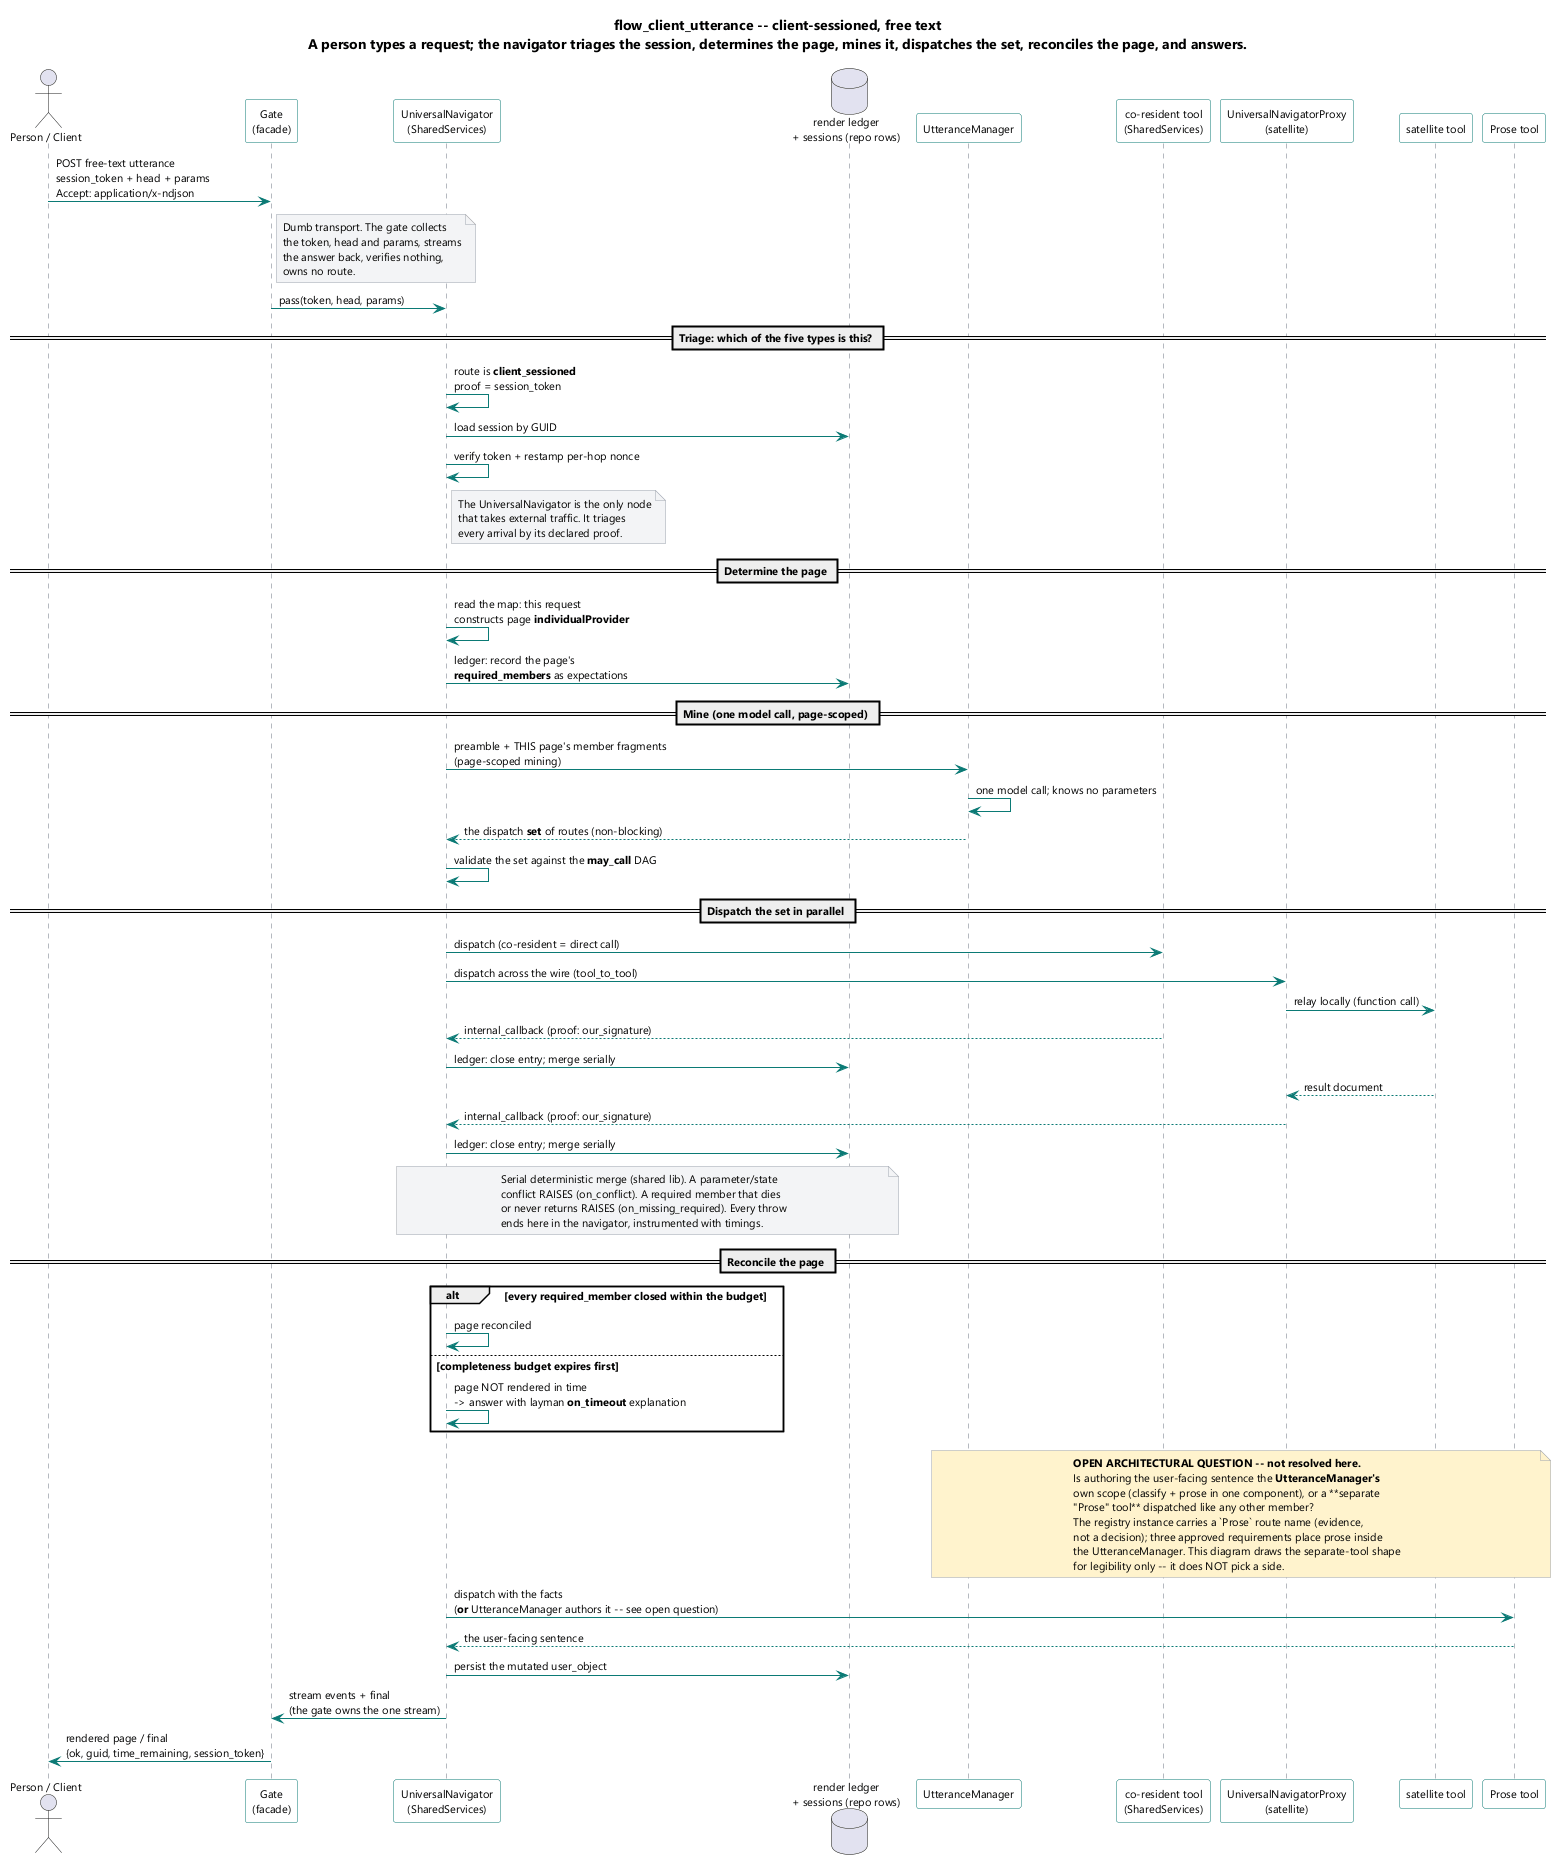

The diagram above was rendered by PlantUML. Its source (embedded in the PNG):
@startuml
skinparam shadowing false
skinparam defaultFontName Segoe UI
skinparam defaultFontSize 11
skinparam ArrowColor #0b7a75
skinparam SequenceLifeLineBorderColor #6b7280
skinparam ParticipantBorderColor #0b7a75
skinparam ParticipantBackgroundColor #fdfdfd
skinparam NoteBackgroundColor #f3f4f6
skinparam NoteBorderColor #9ca3af

title flow_client_utterance -- client-sessioned, free text\nA person types a request; the navigator triages the session, determines the page, mines it, dispatches the set, reconciles the page, and answers.

actor "Person / Client" as P
participant "Gate\n(facade)" as GATE
participant "UniversalNavigator\n(SharedServices)" as UN
database "render ledger\n+ sessions (repo rows)" as REPO
participant "UtteranceManager" as UM
participant "co-resident tool\n(SharedServices)" as CT
participant "UniversalNavigatorProxy\n(satellite)" as PXY
participant "satellite tool" as ST
participant "Prose tool" as PROSE

P -> GATE : POST free-text utterance\nsession_token + head + params\nAccept: application/x-ndjson
note right of GATE
  Dumb transport. The gate collects
  the token, head and params, streams
  the answer back, verifies nothing,
  owns no route.
end note
GATE -> UN : pass(token, head, params)

== Triage: which of the five types is this? ==
UN -> UN : route is **client_sessioned**\nproof = session_token
UN -> REPO : load session by GUID
UN -> UN : verify token + restamp per-hop nonce
note right of UN
  The UniversalNavigator is the only node
  that takes external traffic. It triages
  every arrival by its declared proof.
end note

== Determine the page ==
UN -> UN : read the map: this request\nconstructs page **individualProvider**
UN -> REPO : ledger: record the page's\n**required_members** as expectations

== Mine (one model call, page-scoped) ==
UN -> UM : preamble + THIS page's member fragments\n(page-scoped mining)
UM -> UM : one model call; knows no parameters
UM --> UN : the dispatch **set** of routes (non-blocking)
UN -> UN : validate the set against the **may_call** DAG

== Dispatch the set in parallel ==
UN -> CT : dispatch (co-resident = direct call)
UN -> PXY : dispatch across the wire (tool_to_tool)
PXY -> ST : relay locally (function call)

CT --> UN : internal_callback (proof: our_signature)
UN -> REPO : ledger: close entry; merge serially
ST --> PXY : result document
PXY --> UN : internal_callback (proof: our_signature)
UN -> REPO : ledger: close entry; merge serially

note over UN, REPO
  Serial deterministic merge (shared lib). A parameter/state
  conflict RAISES (on_conflict). A required member that dies
  or never returns RAISES (on_missing_required). Every throw
  ends here in the navigator, instrumented with timings.
end note

== Reconcile the page ==
alt every required_member closed within the budget
  UN -> UN : page reconciled
else completeness budget expires first
  UN -> UN : page NOT rendered in time\n-> answer with layman **on_timeout** explanation
end

note over UM, PROSE #fff3cd
  **OPEN ARCHITECTURAL QUESTION -- not resolved here.**
  Is authoring the user-facing sentence the **UtteranceManager's**
  own scope (classify + prose in one component), or a **separate
  "Prose" tool** dispatched like any other member?
  The registry instance carries a `Prose` route name (evidence,
  not a decision); three approved requirements place prose inside
  the UtteranceManager. This diagram draws the separate-tool shape
  for legibility only -- it does NOT pick a side.
end note
UN -> PROSE : dispatch with the facts\n(**or** UtteranceManager authors it -- see open question)
PROSE --> UN : the user-facing sentence

UN -> REPO : persist the mutated user_object
UN -> GATE : stream events + final\n(the gate owns the one stream)
GATE -> P : rendered page / final\n{ok, guid, time_remaining, session_token}

@enduml